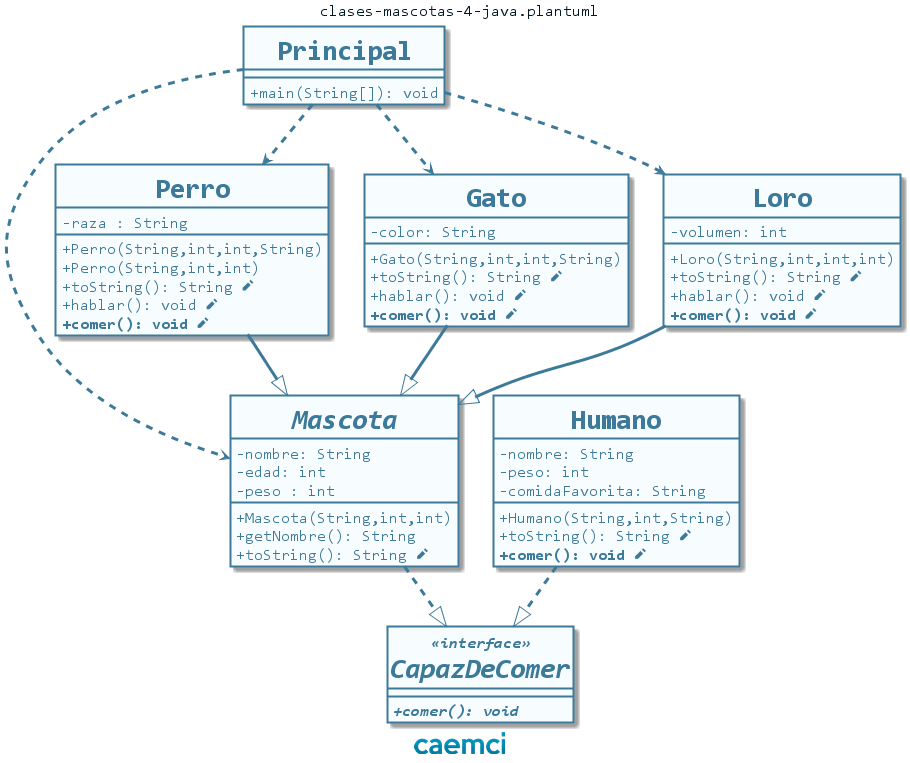

The diagram above was rendered by PlantUML. Its source (embedded in the PNG):
@startuml clases-mascotas-4-java

skinparam BackgroundColor transparent
skinparam DefaultFontName Consolas

skinparam class {
    BackgroundColor #f7fcff
    ArrowColor #3d7a99
    BorderColor #3d7a99
    FontColor #3d7a99
    FontStyle Bold
    FontSize 28
    BorderThickness 2
    AttributeIconSize 0
    AttributeFontColor #3d7a99
    AttributeFontSize 16
    AttributeFontStyle Regular 
    ArrowThickness 3
    StereotypeFontColor #3d7a99
    StereotypeFontSize 16
    StereotypeFontStyle Italic Bold
}

skinparam package {
    BackgroundColor #51a3cc
    BorderColor #51a3cc
    FontColor #f7fcff
    FontStyle Bold
    BorderThickness 3
}

skinparam note {
    BackgroundColor #478eb2
    BorderColor #478eb2
    BorderThickness 2
    FontColor #f7fcff
    FontName Tahoma
    FontSize 16
    FontStyle Bold
}
hide circle

center header clases-mascotas-4-java.plantuml
skinparam header {
    FontColor #001926
    FontSize 16
}

center footer <img:texto.png>
class Principal {
    + main(String[]): void
}

abstract class Mascota {
    -nombre: String
    -edad: int
    -peso : int
    + Mascota(String,int,int)
    + getNombre(): String
    + toString(): String <&pencil>
}

class Perro {
    - raza : String
    + Perro(String,int,int,String)
    + Perro(String,int,int)
    + toString(): String <&pencil>
    + hablar(): void <&pencil>
    **+comer(): void <&pencil>**
}

class Gato {
    - color: String
    + Gato(String,int,int,String)
    + toString(): String <&pencil>
    + hablar(): void <&pencil>
    **+comer(): void <&pencil>**
}

class Loro {
    - volumen: int
    + Loro(String,int,int,int)
    + toString(): String <&pencil>
    + hablar(): void <&pencil>
    **+comer(): void <&pencil>**
}

class Humano {
    - nombre: String
    - peso: int
    - comidaFavorita: String
    + Humano(String,int,String)
    + toString(): String <&pencil>
    **+comer(): void <&pencil>**
}

interface CapazDeComer <<interface>> {
    **{abstract} +comer(): void**
}

Perro --|> Mascota
Gato --|> Mascota
Loro --|> Mascota
Principal ..> Mascota
Principal ..> Perro
Principal ..> Gato
Principal ..> Loro
Mascota ..|> CapazDeComer
Humano ..|> CapazDeComer
@enduml